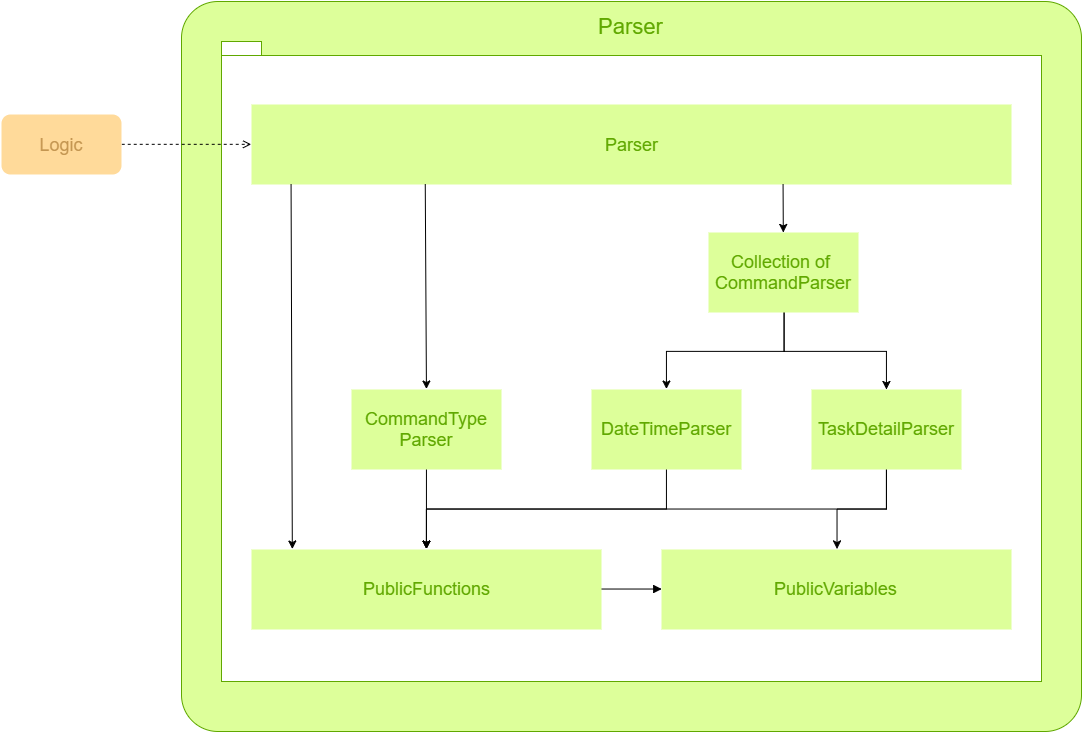

The diagram above was exported from draw.io. Its source (the exported page's mxGraphModel, read from the mxfile embedded in the PNG):
<mxGraphModel dx="2508" dy="866" grid="1" gridSize="10" guides="1" tooltips="1" connect="1" arrows="1" fold="1" page="1" pageScale="1" pageWidth="826" pageHeight="1169" background="#ffffff" math="0">
  <root>
    <mxCell id="0" />
    <mxCell id="1" parent="0" />
    <mxCell id="30" value="" style="rounded=1;whiteSpace=wrap;html=1;strokeColor=#60A800;fillColor=#DDFF9A;gradientColor=none;fontSize=22;arcSize=5;" parent="1" vertex="1">
      <mxGeometry x="-180" y="150" width="900" height="730" as="geometry" />
    </mxCell>
    <mxCell id="29" value="" style="shape=folder;fontStyle=1;spacingTop=10;tabWidth=40;tabHeight=14;tabPosition=left;html=1;strokeColor=#60A800;fillColor=#FFFFFF;gradientColor=none;fontSize=22;" parent="1" vertex="1">
      <mxGeometry x="-140" y="190" width="820" height="640" as="geometry" />
    </mxCell>
    <mxCell id="2" value="&lt;font style=&quot;font-size: 18px&quot; color=&quot;#60a800&quot;&gt;Parser&lt;/font&gt;" style="html=1;gradientColor=none;fillColor=#DDFF9A;strokeColor=none;" parent="1" vertex="1">
      <mxGeometry x="-110" y="253" width="760" height="80" as="geometry" />
    </mxCell>
    <mxCell id="1af7d89aa0351b9f-45" style="edgeStyle=orthogonalEdgeStyle;rounded=0;html=1;exitX=0.5;exitY=1;entryX=0.5;entryY=0;jettySize=auto;orthogonalLoop=1;fontSize=23;fontColor=#000000;" parent="1" source="5" target="10" edge="1">
      <mxGeometry relative="1" as="geometry" />
    </mxCell>
    <mxCell id="5" value="&lt;font color=&quot;#60a800&quot; style=&quot;font-size: 18px&quot;&gt;CommandType&lt;/font&gt;&lt;div&gt;&lt;font color=&quot;#60a800&quot; style=&quot;font-size: 18px&quot;&gt;Parser&lt;/font&gt;&lt;/div&gt;" style="html=1;gradientColor=none;fillColor=#DDFF9A;strokeColor=none;" parent="1" vertex="1">
      <mxGeometry x="-10" y="538" width="150" height="80" as="geometry" />
    </mxCell>
    <mxCell id="1af7d89aa0351b9f-47" style="edgeStyle=orthogonalEdgeStyle;rounded=0;html=1;exitX=0.5;exitY=1;entryX=0.5;entryY=0;jettySize=auto;orthogonalLoop=1;fontSize=23;fontColor=#000000;" parent="1" source="6" target="10" edge="1">
      <mxGeometry relative="1" as="geometry" />
    </mxCell>
    <mxCell id="6" value="&lt;font style=&quot;font-size: 18px&quot; color=&quot;#60a800&quot;&gt;DateTimeParser&lt;/font&gt;" style="html=1;gradientColor=none;fillColor=#DDFF9A;strokeColor=none;" parent="1" vertex="1">
      <mxGeometry x="230" y="538" width="150" height="80" as="geometry" />
    </mxCell>
    <mxCell id="1af7d89aa0351b9f-49" style="edgeStyle=orthogonalEdgeStyle;rounded=0;html=1;exitX=0.5;exitY=1;entryX=0.5;entryY=0;jettySize=auto;orthogonalLoop=1;fontSize=23;fontColor=#000000;" parent="1" source="7" target="10" edge="1">
      <mxGeometry relative="1" as="geometry" />
    </mxCell>
    <mxCell id="1af7d89aa0351b9f-50" style="edgeStyle=orthogonalEdgeStyle;rounded=0;html=1;exitX=0.5;exitY=1;entryX=0.5;entryY=0;jettySize=auto;orthogonalLoop=1;fontSize=23;fontColor=#000000;" parent="1" source="7" target="11" edge="1">
      <mxGeometry relative="1" as="geometry" />
    </mxCell>
    <mxCell id="7" value="&lt;font color=&quot;#60a800&quot; style=&quot;font-size: 18px&quot;&gt;TaskDetailParser&lt;/font&gt;" style="html=1;gradientColor=none;fillColor=#DDFF9A;strokeColor=none;" parent="1" vertex="1">
      <mxGeometry x="450" y="538" width="150" height="80" as="geometry" />
    </mxCell>
    <mxCell id="1af7d89aa0351b9f-43" style="edgeStyle=orthogonalEdgeStyle;rounded=0;html=1;exitX=0.5;exitY=1;entryX=0.5;entryY=0;jettySize=auto;orthogonalLoop=1;fontSize=23;fontColor=#000000;" parent="1" source="8" target="6" edge="1">
      <mxGeometry relative="1" as="geometry" />
    </mxCell>
    <mxCell id="1af7d89aa0351b9f-44" style="edgeStyle=orthogonalEdgeStyle;rounded=0;html=1;exitX=0.5;exitY=1;jettySize=auto;orthogonalLoop=1;fontSize=23;fontColor=#000000;" parent="1" source="8" target="7" edge="1">
      <mxGeometry relative="1" as="geometry" />
    </mxCell>
    <mxCell id="8" value="&lt;font style=&quot;font-size: 18px&quot; color=&quot;#60a800&quot;&gt;Collection of&amp;nbsp;&lt;/font&gt;&lt;div&gt;&lt;font style=&quot;font-size: 18px&quot; color=&quot;#60a800&quot;&gt;CommandParser&lt;/font&gt;&lt;/div&gt;" style="html=1;gradientColor=none;fillColor=#DDFF9A;strokeColor=none;" parent="1" vertex="1">
      <mxGeometry x="347" y="381" width="150" height="80" as="geometry" />
    </mxCell>
    <mxCell id="27" style="edgeStyle=orthogonalEdgeStyle;rounded=0;html=1;exitX=1;exitY=0.5;entryX=0;entryY=0.5;endArrow=block;endFill=1;jettySize=auto;orthogonalLoop=1;" parent="1" source="10" target="11" edge="1">
      <mxGeometry relative="1" as="geometry" />
    </mxCell>
    <mxCell id="10" value="&lt;font color=&quot;#60a800&quot; style=&quot;font-size: 18px&quot;&gt;PublicFunctions&lt;/font&gt;" style="html=1;gradientColor=none;fillColor=#DDFF9A;strokeColor=none;" parent="1" vertex="1">
      <mxGeometry x="-110" y="698" width="350" height="80" as="geometry" />
    </mxCell>
    <mxCell id="11" value="&lt;font color=&quot;#60a800&quot; style=&quot;font-size: 18px&quot;&gt;PublicVariables&lt;/font&gt;" style="html=1;gradientColor=none;fillColor=#DDFF9A;strokeColor=none;" parent="1" vertex="1">
      <mxGeometry x="300" y="698" width="350" height="80" as="geometry" />
    </mxCell>
    <mxCell id="31" value="&lt;font color=&quot;#60a800&quot;&gt;Parser&lt;/font&gt;" style="text;html=1;strokeColor=none;fillColor=none;align=center;verticalAlign=middle;whiteSpace=wrap;overflow=hidden;fontSize=22;" parent="1" vertex="1">
      <mxGeometry x="230" y="160" width="80" height="30" as="geometry" />
    </mxCell>
    <mxCell id="1af7d89aa0351b9f-52" value="" style="endArrow=classic;html=1;fontSize=23;fontColor=#000000;entryX=0.5;entryY=0;exitX=0.228;exitY=0.996;exitPerimeter=0;" parent="1" source="2" target="5" edge="1">
      <mxGeometry width="50" height="50" relative="1" as="geometry">
        <mxPoint x="65" y="338" as="sourcePoint" />
        <mxPoint x="-290" y="180" as="targetPoint" />
      </mxGeometry>
    </mxCell>
    <mxCell id="1af7d89aa0351b9f-53" value="" style="endArrow=classic;html=1;fontSize=23;fontColor=#000000;exitX=0.228;exitY=0.996;exitPerimeter=0;" parent="1" target="8" edge="1">
      <mxGeometry x="421.5714285714289" y="332.7142857142858" width="50" height="50" as="geometry">
        <mxPoint x="421.5714285714289" y="332.7142857142858" as="sourcePoint" />
        <mxPoint x="423" y="380" as="targetPoint" />
      </mxGeometry>
    </mxCell>
    <mxCell id="1af7d89aa0351b9f-54" value="" style="endArrow=classic;html=1;fontSize=23;fontColor=#000000;entryX=0.116;entryY=-0.012;exitX=0.228;exitY=0.996;exitPerimeter=0;entryPerimeter=0;" parent="1" target="10" edge="1">
      <mxGeometry x="-70.4285714285711" y="332.7142857142858" width="50" height="50" as="geometry">
        <mxPoint x="-70.4285714285711" y="332.7142857142858" as="sourcePoint" />
        <mxPoint x="-69" y="538.4285714285716" as="targetPoint" />
      </mxGeometry>
    </mxCell>
    <mxCell id="42" style="edgeStyle=orthogonalEdgeStyle;rounded=0;html=1;exitX=1;exitY=0.5;entryX=0;entryY=0.5;dashed=1;endArrow=open;endFill=0;jettySize=auto;orthogonalLoop=1;" edge="1" parent="1" source="41" target="2">
      <mxGeometry relative="1" as="geometry" />
    </mxCell>
    <mxCell id="41" value="&lt;font style=&quot;font-size: 18px&quot; color=&quot;#c49651&quot;&gt;Logic&lt;/font&gt;" style="rounded=1;whiteSpace=wrap;html=1;gradientColor=none;fillColor=#FFDA9A;strokeColor=none;" vertex="1" parent="1">
      <mxGeometry x="-360" y="263" width="120" height="60" as="geometry" />
    </mxCell>
  </root>
</mxGraphModel>